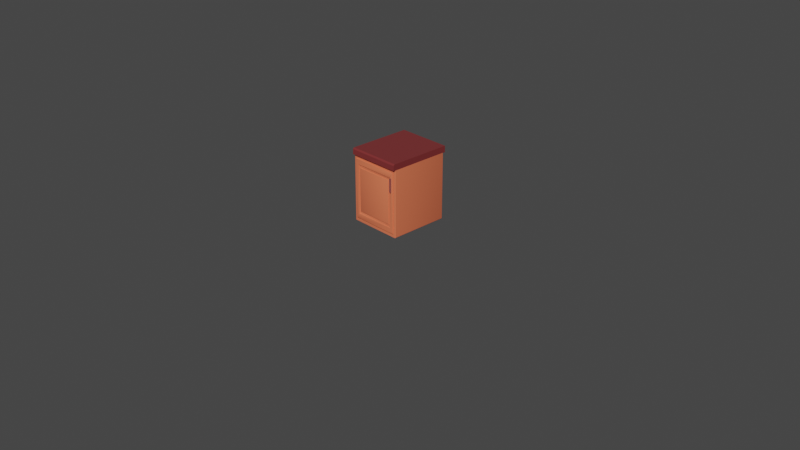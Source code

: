 # Source: Table_2.blend  (saved by Blender 3.5.10; exported with 4.5.12 LTS)
import bpy
from mathutils import Matrix  # noqa: F401  (used for matrix-valued properties, if any)

bpy.ops.wm.read_factory_settings(use_empty=True)
scene = bpy.context.scene
scene.name = 'Scene'

# ---- collections
col_collection = bpy.data.collections.new('Collection'); scene.collection.children.link(col_collection)

# ---- materials (node trees are filled in below, after node groups)
mat_m_marble_001 = bpy.data.materials.new('M_marble.001')
mat_m_marble_001.use_transparent_shadow = False
mat_m_marble_001.roughness = 0.2227
mat_m_light_wood_001 = bpy.data.materials.new('M_light_wood.001')
mat_m_light_wood_001.use_transparent_shadow = False
mat_m_light_wood_001.diffuse_color = (0.02144, 0.007224, 0.0, 1.0)
mat_m_light_wood_001.roughness = 0.5
mat_m_metal_001 = bpy.data.materials.new('M_metal.001')
mat_m_metal_001.use_transparent_shadow = False
mat_m_metal_001.diffuse_color = (1.0, 1.0, 1.0, 1.0)
mat_m_metal_001.roughness = 0.1409
mat_m_metal_001.metallic = 0.9682

# ---- material node trees
mat_m_marble_001.use_nodes = True; mat_m_marble_001.node_tree.nodes.clear()
_N = mat_m_marble_001.node_tree.nodes; _L = mat_m_marble_001.node_tree.links
n0 = _N.new('ShaderNodeBsdfPrincipled'); n0.name = 'Principled BSDF'; n0.location = (10, 300)
n0.distribution = 'GGX'
n0.subsurface_method = 'RANDOM_WALK_SKIN'
n0.inputs[0].default_value = (0.2039, 0.03101, 0.03163, 1.0)
n0.inputs[2].default_value = 0.2227
n0.inputs[3].default_value = 1.45
n0.inputs[27].default_value = (0.0, 0.0, 0.0, 1.0)
n0.inputs[28].default_value = 1.0
n1 = _N.new('ShaderNodeOutputMaterial'); n1.name = 'Material Output'; n1.location = (300, 300)
n2 = _N.new('ShaderNodeNormalMap'); n2.name = 'Normal Map'; n2.location = (-300, -300)
n2.label = 'Normal/Map'
n2.inputs[0].default_value = 0.0
_L.new(n0.outputs[0], n1.inputs[0])
_L.new(n2.outputs[0], n0.inputs[5])
n1.is_active_output = True
mat_m_light_wood_001.use_nodes = True; mat_m_light_wood_001.node_tree.nodes.clear()
_N = mat_m_light_wood_001.node_tree.nodes; _L = mat_m_light_wood_001.node_tree.links
n0 = _N.new('ShaderNodeOutputMaterial'); n0.name = 'Material Output'; n0.location = (300, 300)
n1 = _N.new('ShaderNodeNormalMap'); n1.name = 'Normal Map'; n1.location = (-300, -300)
n1.label = 'Normal/Map'
n1.inputs[0].default_value = 0.0
n2 = _N.new('ShaderNodeBsdfPrincipled'); n2.name = 'Principled BSDF'; n2.location = (10, 300)
n2.distribution = 'GGX'
n2.subsurface_method = 'RANDOM_WALK_SKIN'
n2.inputs[0].default_value = (0.8382, 0.1796, 0.08382, 1.0)
n2.inputs[3].default_value = 1.45
n2.inputs[27].default_value = (0.0, 0.0, 0.0, 1.0)
n2.inputs[28].default_value = 1.0
_L.new(n2.outputs[0], n0.inputs[0])
_L.new(n1.outputs[0], n2.inputs[5])
n0.is_active_output = True
mat_m_metal_001.use_nodes = True; mat_m_metal_001.node_tree.nodes.clear()
_N = mat_m_metal_001.node_tree.nodes; _L = mat_m_metal_001.node_tree.links
n0 = _N.new('ShaderNodeBsdfPrincipled'); n0.name = 'Principled BSDF'; n0.location = (10, 300)
n0.distribution = 'GGX'
n0.subsurface_method = 'RANDOM_WALK_SKIN'
n0.inputs[0].default_value = (0.4579, 0.4631, 0.6552, 1.0)
n0.inputs[1].default_value = 1.0
n0.inputs[2].default_value = 0.2
n0.inputs[3].default_value = 1.45
n0.inputs[27].default_value = (0.0, 0.0, 0.0, 1.0)
n0.inputs[28].default_value = 1.0
n1 = _N.new('ShaderNodeOutputMaterial'); n1.name = 'Material Output'; n1.location = (300, 300)
n2 = _N.new('ShaderNodeNormalMap'); n2.name = 'Normal Map'; n2.location = (-300, -300)
n2.label = 'Normal/Map'
n2.inputs[0].default_value = 0.0
_L.new(n0.outputs[0], n1.inputs[0])
_L.new(n2.outputs[0], n0.inputs[5])
n1.is_active_output = True

# ---- world
world_world = bpy.data.worlds.new('World'); scene.world = world_world
world_world.use_nodes = True; world_world.node_tree.nodes.clear()
_N = world_world.node_tree.nodes; _L = world_world.node_tree.links
n0 = _N.new('ShaderNodeOutputWorld'); n0.name = 'World Output'; n0.location = (300, 300)
n1 = _N.new('ShaderNodeBackground'); n1.name = 'Background'; n1.location = (10, 300)
n1.inputs[0].default_value = (0.05088, 0.05088, 0.05088, 1.0)
_L.new(n1.outputs[0], n0.inputs[0])
n0.is_active_output = True
world_world.color = (0.05088, 0.05088, 0.05088)
world_world.use_sun_shadow = False
world_world.sun_shadow_jitter_overblur = 0.0

# ---- cameras
cam_camera = bpy.data.cameras.new('Camera')
cam_camera.clip_end = 100.0
cam_camera.ortho_scale = 7.314

# ---- meshes
me_cube_054 = bpy.data.meshes.new('Cube.054')
me_cube_054.from_pydata([(0.4343, 0.3543, 0.4606), (0.4343, 0.3543, 0.5474), (-0.4425, 0.3543, 0.4606), (-0.4425, 0.3543, 0.5283), (-0.4234, 0.3543, 0.5474), (-0.4394, 0.3543, 0.5343), (-0.4349, 0.3543, 0.5398), (-0.4295, 0.3543, 0.5442), (0.4343, -0.3602, 0.5474), (0.4343, -0.3602, 0.4606), (-0.4425, -0.3602, 0.4606), (-0.4425, -0.3602, 0.5283), (-0.4234, -0.3602, 0.5474), (-0.4401, -0.3602, 0.5348), (-0.4358, -0.3602, 0.5406), (-0.43, -0.3602, 0.5449), (0.3961, 0.3544, -0.4422), (0.3961, 0.3451, -0.4541), (0.4049, 0.3451, -0.4422), (0.3961, 0.3531, -0.4482), (0.4005, 0.3531, -0.4422), (0.4003, 0.3519, -0.4479), (0.4005, 0.3451, -0.4525), (0.3961, 0.3497, -0.4525), (0.4003, 0.3496, -0.451), (0.4037, 0.3497, -0.4422), (0.4037, 0.3451, -0.4482), (0.4026, 0.3496, -0.4479), (-0.407, 0.3544, -0.4422), (-0.4157, 0.3451, -0.4541), (-0.4113, 0.3531, -0.4482), (-0.4145, 0.3498, -0.4525), (0.3961, -0.3511, -0.4541), (0.3961, -0.3603, -0.4422), (0.4049, -0.3511, -0.4422), (0.3961, -0.3557, -0.4525), (0.4005, -0.3511, -0.4525), (0.4003, -0.3555, -0.451), (0.4005, -0.3591, -0.4422), (0.3961, -0.3591, -0.4482), (0.4003, -0.3579, -0.4479), (0.4037, -0.3511, -0.4482), (0.4037, -0.3557, -0.4422), (0.4026, -0.3555, -0.4479), (-0.407, -0.3603, -0.4422), (-0.4157, -0.3511, -0.4541), (-0.4113, -0.3591, -0.4482), (-0.4145, -0.3557, -0.4525), (0.3961, 0.3544, 0.4626), (0.4049, 0.3451, 0.4626), (0.4005, 0.3531, 0.4626), (0.4037, 0.3498, 0.4626), (-0.4157, 0.3451, 0.4626), (-0.407, 0.3544, 0.4626), (-0.4145, 0.3498, 0.4626), (-0.4113, 0.3531, 0.4626), (-0.407, -0.3603, 0.4626), (-0.4157, -0.3511, 0.4626), (-0.4113, -0.3591, 0.4626), (-0.4145, -0.3557, 0.4626), (0.4049, -0.3511, 0.4626), (0.3961, -0.3603, 0.4626), (0.4037, -0.3557, 0.4626), (0.4005, -0.3591, 0.4626), (-0.4157, 0.3161, -0.4072), (-0.4157, -0.322, -0.4072), (-0.4157, -0.322, 0.4156), (-0.4157, 0.3161, 0.4156), (-0.4251, 0.247, 0.3041), (-0.4289, 0.2445, 0.3), (-0.4278, 0.2463, 0.3029), (-0.4289, -0.2504, 0.3), (-0.4251, -0.253, 0.3041), (-0.4278, -0.2523, 0.3029), (-0.4289, 0.2445, -0.2915), (-0.4251, 0.247, -0.2957), (-0.4278, 0.2463, -0.2945), (-0.4251, -0.253, -0.2957), (-0.4289, -0.2504, -0.2915), (-0.4278, -0.2523, -0.2945), (-0.4289, 0.2728, 0.3457), (-0.4251, 0.2702, 0.3416), (-0.4278, 0.271, 0.3428), (-0.4251, -0.2762, 0.3416), (-0.4289, -0.2788, 0.3457), (-0.4278, -0.2769, 0.3428), (-0.4251, 0.2702, -0.3331), (-0.4289, 0.2728, -0.3373), (-0.4278, 0.271, -0.3343), (-0.4289, -0.2788, -0.3373), (-0.4251, -0.2762, -0.3331), (-0.4278, -0.2769, -0.3343), (-0.4231, 0.2702, 0.3416), (-0.4193, 0.2676, 0.3374), (-0.4204, 0.2695, 0.3404), (-0.4193, -0.2736, 0.3374), (-0.4231, -0.2762, 0.3416), (-0.4204, -0.2754, 0.3404), (-0.4193, 0.2676, -0.329), (-0.4231, 0.2702, -0.3331), (-0.4204, 0.2695, -0.3319), (-0.4231, -0.2762, -0.3331), (-0.4193, -0.2736, -0.329), (-0.4204, -0.2754, -0.3319), (-0.4193, 0.2496, 0.3083), (-0.4231, 0.247, 0.3041), (-0.4204, 0.2478, 0.3054), (-0.4231, -0.253, 0.3041), (-0.4193, -0.2556, 0.3083), (-0.4204, -0.2538, 0.3054), (-0.4231, 0.247, -0.2957), (-0.4193, 0.2496, -0.2999), (-0.4204, 0.2478, -0.2969), (-0.4193, -0.2556, -0.2999), (-0.4231, -0.253, -0.2957), (-0.4204, -0.2538, -0.2969), (-0.4219, 0.3161, 0.4156), (-0.4289, 0.3114, 0.408), (-0.4269, 0.3147, 0.4134), (-0.4289, -0.3173, 0.408), (-0.4219, -0.322, 0.4156), (-0.4269, -0.3207, 0.4134), (-0.4289, 0.3114, -0.3996), (-0.4219, 0.3161, -0.4072), (-0.4269, 0.3147, -0.4049), (-0.4219, -0.322, -0.4072), (-0.4289, -0.3173, -0.3996), (-0.4269, -0.3207, -0.4049), (-0.4308, -0.3069, 0.343), (-0.4308, -0.2905, 0.3431), (-0.4478, -0.3069, 0.343), (-0.4478, -0.2905, 0.3431), (-0.4308, -0.3056, 0.1577), (-0.4308, -0.2892, 0.1577), (-0.4478, -0.3056, 0.1577), (-0.4478, -0.2892, 0.1577), (-0.4478, -0.2894, 0.1846), (-0.4478, -0.2903, 0.3162), (-0.4308, -0.2903, 0.3162), (-0.4308, -0.2894, 0.1846), (-0.4478, -0.3067, 0.3161), (-0.4478, -0.3058, 0.1845), (-0.4308, -0.3058, 0.1845), (-0.4308, -0.3067, 0.3161), (-0.4478, -0.2904, 0.3297), (-0.4308, -0.2904, 0.3297), (-0.4478, -0.3068, 0.3296), (-0.4308, -0.3068, 0.3296), (-0.4478, -0.2893, 0.1712), (-0.4308, -0.2893, 0.1712), (-0.4478, -0.3057, 0.1711), (-0.4308, -0.3057, 0.1711), (-0.4308, -0.303, 0.1735), (-0.4308, -0.2921, 0.1735), (-0.4308, -0.2921, 0.1822), (-0.4308, -0.303, 0.1822), (-0.4308, -0.304, 0.3185), (-0.4308, -0.2931, 0.3186), (-0.4308, -0.2931, 0.3273), (-0.4308, -0.304, 0.3272), (-0.3958, -0.2921, 0.1735), (-0.3958, -0.303, 0.1735), (-0.3958, -0.303, 0.1822), (-0.3958, -0.2921, 0.1822), (-0.3958, -0.304, 0.3185), (-0.3958, -0.2931, 0.3186), (-0.3958, -0.304, 0.3272), (-0.3958, -0.2931, 0.3273)], [], [(7, 15, 12, 4), (6, 14, 15, 7), (5, 13, 14, 6), (3, 11, 13, 5), (2, 0, 9, 10), (1, 4, 12, 8), (3, 2, 10, 11), (0, 1, 8, 9), (15, 14, 13, 11, 10, 9, 8, 12), (4, 1, 0, 2, 3, 5, 6, 7), (36, 32, 17, 22), (44, 33, 61, 56), (16, 20, 21, 19), (19, 21, 24, 23), (17, 23, 24, 22), (22, 24, 27, 26), (18, 26, 27, 25), (25, 27, 21, 20), (21, 27, 24), (32, 36, 37, 35), (35, 37, 40, 39), (33, 39, 40, 38), (38, 40, 43, 42), (34, 42, 43, 41), (41, 43, 37, 36), (37, 43, 40), (29, 31, 23, 17), (31, 30, 19, 23), (30, 28, 16, 19), (32, 35, 47, 45), (35, 39, 46, 47), (39, 33, 44, 46), (89, 87, 122, 126), (41, 36, 22, 26), (34, 41, 26, 18), (52, 54, 31, 29), (54, 55, 30, 31), (55, 53, 28, 30), (56, 58, 46, 44), (58, 59, 47, 46), (59, 57, 45, 47), (16, 48, 50, 20), (61, 33, 38, 63), (20, 50, 51, 25), (16, 28, 53, 48), (63, 38, 42, 62), (62, 42, 34, 60), (25, 51, 49, 18), (17, 32, 45, 29), (34, 18, 49, 60), (29, 45, 65, 64), (45, 57, 66, 65), (57, 52, 67, 66), (52, 29, 64, 67), (75, 68, 105, 110), (87, 80, 117, 122), (84, 89, 126, 119), (81, 86, 99, 92), (104, 108, 95, 93), (90, 83, 96, 101), (86, 90, 101, 99), (74, 78, 71, 69), (72, 77, 114, 107), (64, 65, 125, 123), (65, 66, 120, 125), (111, 104, 93, 98), (108, 113, 102, 95), (113, 111, 98, 102), (67, 64, 123, 116), (77, 75, 110, 114), (66, 67, 116, 120), (83, 81, 92, 96), (81, 83, 85, 82), (82, 85, 84, 80), (87, 89, 91, 88), (88, 91, 90, 86), (80, 87, 88, 82), (82, 88, 86, 81), (89, 84, 85, 91), (91, 85, 83, 90), (69, 71, 73, 70), (70, 73, 72, 68), (75, 77, 79, 76), (76, 79, 78, 74), (68, 75, 76, 70), (70, 76, 74, 69), (77, 72, 73, 79), (79, 73, 71, 78), (93, 95, 97, 94), (94, 97, 96, 92), (99, 101, 103, 100), (100, 103, 102, 98), (92, 99, 100, 94), (94, 100, 98, 93), (101, 96, 97, 103), (103, 97, 95, 102), (105, 107, 109, 106), (106, 109, 108, 104), (111, 113, 115, 112), (112, 115, 114, 110), (104, 111, 112, 106), (106, 112, 110, 105), (113, 108, 109, 115), (115, 109, 107, 114), (68, 72, 107, 105), (117, 119, 121, 118), (118, 121, 120, 116), (123, 125, 127, 124), (124, 127, 126, 122), (116, 123, 124, 118), (118, 124, 122, 117), (125, 120, 121, 127), (127, 121, 119, 126), (80, 84, 119, 117), (128, 129, 131, 130), (134, 135, 133, 132), (140, 137, 136, 141), (142, 139, 138, 143), (140, 141, 142, 143), (150, 148, 135, 134), (144, 131, 129, 145), (147, 145, 129, 128), (148, 136, 139, 149), (146, 144, 137, 140), (150, 134, 132, 151), (155, 152, 161, 162), (146, 140, 143, 147), (130, 146, 147, 128), (130, 131, 144, 146), (154, 155, 162, 163), (137, 144, 145, 138), (132, 133, 149, 151), (141, 150, 151, 142), (135, 148, 149, 133), (141, 136, 148, 150), (136, 137, 138, 139), (151, 149, 153, 152), (149, 139, 154, 153), (139, 142, 155, 154), (142, 151, 152, 155), (143, 138, 157, 156), (138, 145, 158, 157), (145, 147, 159, 158), (147, 143, 156, 159), (161, 160, 163, 162), (164, 165, 167, 166), (157, 158, 167, 165), (156, 157, 165, 164), (153, 154, 163, 160), (158, 159, 166, 167), (152, 153, 160, 161), (159, 156, 164, 166)])
me_cube_054.polygons.foreach_set('use_smooth', [True] * 152)
me_cube_054.polygons.foreach_set('material_index', [0, 0, 0, 0, 0, 0, 0, 0, 0, 0, 1, 1, 1, 1, 1, 1, 1, 1, 1, 1, 1, 1, 1, 1, 1, 1, 1, 1, 1, 1, 1, 1, 1, 1, 1, 1, 1, 1, 1, 1, 1, 1, 1, 1, 1, 1, 1, 1, 1, 1, 1, 1, 1, 1, 1, 1, 1, 1, 1, 1, 1, 1, 1, 1, 1, 1, 1, 1, 1, 1, 1, 1, 1, 1, 1, 1, 1, 1, 1, 1, 1, 1, 1, 1, 1, 1, 1, 1, 1, 1, 1, 1, 1, 1, 1, 1, 1, 1, 1, 1, 1, 1, 1, 1, 1, 1, 1, 1, 1, 1, 1, 1, 1, 1, 2, 2, 2, 2, 2, 2, 2, 2, 2, 2, 2, 2, 2, 2, 2, 2, 2, 2, 2, 2, 2, 2, 2, 2, 2, 2, 2, 2, 2, 2, 2, 2, 2, 2, 2, 2, 2, 2])
_k = set([(0, 1), (0, 2), (0, 9), (1, 4), (1, 8), (2, 3), (2, 10), (3, 5), (3, 11), (4, 7), (4, 12), (5, 6), (5, 13), (6, 7), (6, 14), (7, 15), (8, 9), (8, 12), (9, 10), (10, 11), (11, 13), (12, 15), (13, 14), (14, 15), (19, 21), (19, 30), (20, 21), (20, 50), (22, 24), (22, 36), (29, 31), (29, 45), (30, 31), (30, 55), (36, 37), (38, 40), (38, 63), (39, 40), (39, 46), (45, 47), (46, 47), (46, 58), (64, 65), (64, 67), (64, 123), (65, 66), (65, 125), (66, 67), (66, 120), (67, 116), (68, 70), (68, 105), (69, 70), (70, 73), (70, 76), (71, 73), (72, 73), (72, 107), (73, 79), (74, 76), (75, 76), (75, 110), (76, 79), (77, 79), (77, 114), (78, 79), (80, 82), (81, 82), (81, 92), (82, 85), (82, 88), (83, 85), (83, 96), (84, 85), (85, 91), (86, 88), (86, 99), (87, 88), (88, 91), (89, 91), (90, 91), (90, 101), (92, 94), (93, 94), (94, 97), (94, 100), (95, 97), (96, 97), (97, 103), (98, 100), (99, 100), (100, 103), (101, 103), (102, 103), (104, 106), (105, 106), (106, 109), (106, 112), (107, 109), (108, 109), (109, 115), (110, 112), (111, 112), (112, 115), (113, 115), (114, 115), (116, 118), (117, 118), (118, 121), (118, 124), (119, 121), (120, 121), (121, 127), (122, 124), (123, 124), (124, 127), (125, 127), (126, 127), (128, 129), (128, 130), (128, 147), (129, 131), (129, 145), (130, 131), (130, 146), (131, 144), (132, 133), (132, 134), (132, 151), (133, 135), (133, 149), (134, 135), (134, 150), (135, 148), (136, 137), (136, 148), (137, 144), (138, 139), (138, 145), (139, 149), (140, 141), (140, 146), (141, 150), (142, 143), (142, 151), (143, 147), (152, 153), (152, 155), (152, 161), (153, 154), (153, 160), (154, 155), (154, 163), (155, 162), (156, 157), (156, 159), (156, 164), (157, 158), (157, 165), (158, 159), (158, 167), (159, 166), (160, 161), (160, 163), (161, 162), (162, 163), (164, 165), (164, 166), (165, 167), (166, 167)])
me_cube_054.attributes.new('sharp_edge', 'BOOLEAN', 'EDGE').data.foreach_set('value', [ (min(e.vertices), max(e.vertices)) in _k for e in me_cube_054.edges])
_uv = me_cube_054.uv_layers.new(name='UVMap')
_uv.uv.foreach_set('vector', [0.6278, 0.7066, 0.7627, 0.7065, 0.7627, 0.7078, 0.6278, 0.7078, 0.6278, 0.7055, 0.7627, 0.7053, 0.7627, 0.7065, 0.6278, 0.7066, 0.9519, 0.728, 0.9518, 0.8412, 0.9507, 0.8408, 0.9508, 0.7275, 0.953, 0.7283, 0.953, 0.8415, 0.9518, 0.8412, 0.9519, 0.728, 0.3226, 0.7058, 0.3226, 0.8739, 0.1877, 0.8739, 0.1877, 0.7058, 0.6278, 0.872, 0.6278, 0.7078, 0.7627, 0.7078, 0.7627, 0.872, 0.953, 0.7283, 0.9659, 0.7283, 0.9659, 0.8415, 0.953, 0.8415, 0.967, 0.6758, 0.9835, 0.6758, 0.9835, 0.7511, 0.967, 0.7511, 0.7627, 0.7065, 0.7627, 0.7053, 0.9518, 0.8412, 0.953, 0.8415, 0.9659, 0.8415, 0.1877, 0.8739, 0.9835, 0.7511, 0.7627, 0.7078, 0.6278, 0.7078, 0.9835, 0.6758, 0.3226, 0.8739, 0.9659, 0.7283, 0.953, 0.7283, 0.9519, 0.728, 0.6278, 0.7055, 0.6278, 0.7066, 0.3687, 0.7485, 0.3687, 0.747, 0.127, 0.747, 0.127, 0.7485, 0.378, 0.503, 0.3786, 0.747, 0.6042, 0.747, 0.6042, 0.503, 0.3786, 0.002985, 0.3787, 0.001494, 0.3769, 0.001557, 0.3768, 0.002985, 0.3768, 0.002985, 0.3769, 0.001557, 0.375, 0.001557, 0.375, 0.002985, 0.127, 0.747, 0.126, 0.747, 0.126, 0.7484, 0.127, 0.7485, 0.127, 0.7485, 0.126, 0.7484, 0.126, 0.75, 0.127, 0.75, 0.3789, 0.998, 0.377, 0.998, 0.377, 0.999, 0.3789, 0.999, 0.3789, 0.999, 0.377, 0.999, 0.377, 1.0, 0.3789, 1.0, 0.3769, 0.001557, 0.377, 0.0, 0.375, 0.001557, 0.3687, 0.747, 0.3687, 0.7485, 0.3717, 0.7484, 0.3718, 0.747, 0.3718, 0.747, 0.3717, 0.7484, 0.3769, 0.7484, 0.3768, 0.747, 0.3786, 0.747, 0.3768, 0.747, 0.3769, 0.7484, 0.3787, 0.7485, 0.3787, 0.7485, 0.3769, 0.7484, 0.377, 0.7533, 0.3789, 0.7532, 0.3789, 0.7563, 0.3789, 0.7532, 0.377, 0.7533, 0.377, 0.7563, 0.377, 0.7563, 0.377, 0.7533, 0.375, 0.7533, 0.375, 0.7563, 0.3717, 0.7484, 0.3717, 0.75, 0.375, 0.7484, 0.127, 0.5, 0.126, 0.5004, 0.126, 0.747, 0.127, 0.747, 0.126, 0.5004, 0.125, 0.5015, 0.125, 0.747, 0.126, 0.747, 0.3765, 0.2485, 0.378, 0.247, 0.3786, 0.002985, 0.3768, 0.002985, 0.3687, 0.747, 0.3718, 0.747, 0.3718, 0.5004, 0.3687, 0.5, 0.3718, 0.747, 0.3768, 0.747, 0.3765, 0.5015, 0.3718, 0.5004, 0.3768, 0.747, 0.3786, 0.747, 0.378, 0.503, 0.3765, 0.5015, 0.4042, 0.4685, 0.4042, 0.2771, 0.3886, 0.2637, 0.3886, 0.4819, 0.3687, 0.75, 0.3687, 0.7485, 0.127, 0.7485, 0.127, 0.75, 0.3789, 0.7563, 0.377, 0.7563, 0.377, 0.998, 0.3789, 0.998, 0.6042, 0.252, 0.6042, 0.251, 0.3754, 0.251, 0.375, 0.252, 0.6042, 0.251, 0.6042, 0.2485, 0.3765, 0.2485, 0.3754, 0.251, 0.6042, 0.2485, 0.6042, 0.247, 0.378, 0.247, 0.3765, 0.2485, 0.6042, 0.503, 0.6042, 0.5015, 0.3765, 0.5015, 0.378, 0.503, 0.6042, 0.5015, 0.6042, 0.4968, 0.3754, 0.4968, 0.3765, 0.5015, 0.6042, 0.4968, 0.6042, 0.4937, 0.375, 0.4937, 0.3754, 0.4968, 0.3786, 0.002985, 0.6042, 0.002985, 0.6042, 0.001492, 0.3787, 0.001494, 0.6042, 0.747, 0.3786, 0.747, 0.3787, 0.7485, 0.6042, 0.7485, 0.3789, 1.0, 0.6042, 1.0, 0.6042, 0.999, 0.3789, 0.999, 0.3786, 0.002985, 0.378, 0.247, 0.6042, 0.247, 0.6042, 0.002985, 0.6042, 0.7485, 0.3787, 0.7485, 0.3789, 0.7532, 0.6042, 0.7532, 0.6042, 0.7532, 0.3789, 0.7532, 0.3789, 0.7563, 0.6042, 0.7563, 0.3789, 0.999, 0.6042, 0.999, 0.6042, 0.998, 0.3789, 0.998, 0.127, 0.747, 0.3687, 0.747, 0.3687, 0.5, 0.127, 0.5, 0.3789, 0.7563, 0.3789, 0.998, 0.6042, 0.998, 0.6042, 0.7563, 0.375, 0.252, 0.375, 0.4937, 0.3867, 0.4836, 0.3867, 0.262, 0.375, 0.4937, 0.6042, 0.4937, 0.5924, 0.4836, 0.3867, 0.4836, 0.6042, 0.4937, 0.6042, 0.252, 0.5924, 0.262, 0.5924, 0.4836, 0.6042, 0.252, 0.375, 0.252, 0.3867, 0.262, 0.5924, 0.262, 0.4146, 0.286, 0.5646, 0.286, 0.5646, 0.286, 0.4146, 0.286, 0.4042, 0.2771, 0.575, 0.2771, 0.5905, 0.2637, 0.3886, 0.2637, 0.575, 0.4685, 0.4042, 0.4685, 0.3886, 0.4819, 0.5905, 0.4819, 0.5739, 0.278, 0.4053, 0.278, 0.4053, 0.278, 0.5739, 0.278, 0.5656, 0.2851, 0.5656, 0.4605, 0.5729, 0.4668, 0.5729, 0.2789, 0.4053, 0.4676, 0.5739, 0.4676, 0.5739, 0.4676, 0.4053, 0.4676, 0.4053, 0.278, 0.4053, 0.4676, 0.4053, 0.4676, 0.4053, 0.278, 0.4157, 0.2869, 0.4157, 0.4587, 0.5635, 0.4587, 0.5635, 0.2869, 0.5646, 0.4596, 0.4146, 0.4596, 0.4146, 0.4596, 0.5646, 0.4596, 0.3867, 0.262, 0.3867, 0.4836, 0.3867, 0.4836, 0.3867, 0.262, 0.3867, 0.4836, 0.5924, 0.4836, 0.5924, 0.4836, 0.3867, 0.4836, 0.4136, 0.2851, 0.5656, 0.2851, 0.5729, 0.2789, 0.4063, 0.2789, 0.5656, 0.4605, 0.4136, 0.4605, 0.4063, 0.4668, 0.5729, 0.4668, 0.4136, 0.4605, 0.4136, 0.2851, 0.4063, 0.2789, 0.4063, 0.4668, 0.5924, 0.262, 0.3867, 0.262, 0.3867, 0.262, 0.5924, 0.262, 0.4146, 0.4596, 0.4146, 0.286, 0.4146, 0.286, 0.4146, 0.4596, 0.5924, 0.4836, 0.5924, 0.262, 0.5924, 0.262, 0.5924, 0.4836, 0.5739, 0.4676, 0.5739, 0.278, 0.5739, 0.278, 0.5739, 0.4676, 0.5739, 0.278, 0.5739, 0.4676, 0.5739, 0.4676, 0.5739, 0.278, 0.5739, 0.278, 0.5739, 0.4676, 0.575, 0.4685, 0.575, 0.2771, 0.4042, 0.2771, 0.4042, 0.4685, 0.4053, 0.4676, 0.4053, 0.278, 0.4053, 0.278, 0.4053, 0.4676, 0.4053, 0.4676, 0.4053, 0.278, 0.575, 0.2771, 0.4042, 0.2771, 0.4053, 0.278, 0.5739, 0.278, 0.5739, 0.278, 0.4053, 0.278, 0.4053, 0.278, 0.5739, 0.278, 0.4042, 0.4685, 0.575, 0.4685, 0.5739, 0.4676, 0.4053, 0.4676, 0.4053, 0.4676, 0.5739, 0.4676, 0.5739, 0.4676, 0.4053, 0.4676, 0.5635, 0.2869, 0.5635, 0.4587, 0.5644, 0.4595, 0.5644, 0.2861, 0.5644, 0.2861, 0.5644, 0.4595, 0.5646, 0.4596, 0.5646, 0.286, 0.4146, 0.286, 0.4146, 0.4596, 0.4148, 0.4595, 0.4148, 0.2861, 0.4148, 0.2861, 0.4148, 0.4595, 0.4157, 0.4587, 0.4157, 0.2869, 0.5646, 0.286, 0.4146, 0.286, 0.4148, 0.2861, 0.5644, 0.2861, 0.5644, 0.2861, 0.4148, 0.2861, 0.4157, 0.2869, 0.5635, 0.2869, 0.4146, 0.4596, 0.5646, 0.4596, 0.5644, 0.4595, 0.4148, 0.4595, 0.4148, 0.4595, 0.5644, 0.4595, 0.5635, 0.4587, 0.4157, 0.4587, 0.5729, 0.2789, 0.5729, 0.4668, 0.5738, 0.4675, 0.5738, 0.2781, 0.5738, 0.2781, 0.5738, 0.4675, 0.5739, 0.4676, 0.5739, 0.278, 0.4053, 0.278, 0.4053, 0.4676, 0.4054, 0.4675, 0.4054, 0.2781, 0.4054, 0.2781, 0.4054, 0.4675, 0.4063, 0.4668, 0.4063, 0.2789, 0.5739, 0.278, 0.4053, 0.278, 0.4054, 0.2781, 0.5738, 0.2781, 0.5738, 0.2781, 0.4054, 0.2781, 0.4063, 0.2789, 0.5729, 0.2789, 0.4053, 0.4676, 0.5739, 0.4676, 0.5738, 0.4675, 0.4054, 0.4675, 0.4054, 0.4675, 0.5738, 0.4675, 0.5729, 0.4668, 0.4063, 0.4668, 0.5646, 0.286, 0.5646, 0.4596, 0.5646, 0.4596, 0.5646, 0.286, 0.5646, 0.286, 0.5646, 0.4596, 0.5656, 0.4605, 0.5656, 0.2851, 0.4136, 0.2851, 0.4136, 0.4605, 0.4146, 0.4596, 0.4146, 0.286, 0.4146, 0.286, 0.4146, 0.4596, 0.4146, 0.4596, 0.4146, 0.286, 0.5656, 0.2851, 0.4136, 0.2851, 0.4146, 0.286, 0.5646, 0.286, 0.5646, 0.286, 0.4146, 0.286, 0.4146, 0.286, 0.5646, 0.286, 0.4136, 0.4605, 0.5656, 0.4605, 0.5646, 0.4596, 0.4146, 0.4596, 0.4146, 0.4596, 0.5646, 0.4596, 0.5646, 0.4596, 0.4146, 0.4596, 0.5646, 0.286, 0.5646, 0.4596, 0.5646, 0.4596, 0.5646, 0.286, 0.5905, 0.2637, 0.5905, 0.4819, 0.5922, 0.4833, 0.5922, 0.2623, 0.5922, 0.2623, 0.5922, 0.4833, 0.5924, 0.4836, 0.5924, 0.262, 0.3867, 0.262, 0.3867, 0.4836, 0.387, 0.4833, 0.387, 0.2623, 0.387, 0.2623, 0.387, 0.4833, 0.3886, 0.4819, 0.3886, 0.2637, 0.5924, 0.262, 0.3867, 0.262, 0.387, 0.2623, 0.5922, 0.2623, 0.5922, 0.2623, 0.387, 0.2623, 0.3886, 0.2637, 0.5905, 0.2637, 0.3867, 0.4836, 0.5924, 0.4836, 0.5922, 0.4833, 0.387, 0.4833, 0.387, 0.4833, 0.5922, 0.4833, 0.5905, 0.4819, 0.3886, 0.4819, 0.575, 0.2771, 0.575, 0.4685, 0.5905, 0.4819, 0.5905, 0.2637, 0.375, 0.0, 0.625, 0.0, 0.625, 0.25, 0.375, 0.25, 0.375, 0.5, 0.625, 0.5, 0.625, 0.75, 0.375, 0.75, 0.375, 0.2862, 0.625, 0.2862, 0.625, 0.4638, 0.375, 0.4638, 0.375, 0.7862, 0.625, 0.7862, 0.625, 0.9638, 0.375, 0.9638, 0.1612, 0.5, 0.3388, 0.5, 0.3388, 0.75, 0.1612, 0.75, 0.375, 0.4819, 0.625, 0.4819, 0.625, 0.5, 0.375, 0.5, 0.8569, 0.5, 0.875, 0.5, 0.875, 0.75, 0.8569, 0.75, 0.375, 0.9819, 0.625, 0.9819, 0.625, 1.0, 0.375, 1.0, 0.6431, 0.5, 0.6612, 0.5, 0.6612, 0.75, 0.6431, 0.75, 0.375, 0.2681, 0.625, 0.2681, 0.625, 0.2862, 0.375, 0.2862, 0.3569, 0.5, 0.375, 0.5, 0.375, 0.75, 0.3569, 0.75, 0.4168, 0.7831, 0.4168, 0.7713, 0.4168, 0.7713, 0.4168, 0.7831, 0.1431, 0.5, 0.1612, 0.5, 0.1612, 0.75, 0.1431, 0.75, 0.125, 0.5, 0.1431, 0.5, 0.1431, 0.75, 0.125, 0.75, 0.375, 0.25, 0.625, 0.25, 0.625, 0.2681, 0.375, 0.2681, 0.5832, 0.7831, 0.4168, 0.7831, 0.4168, 0.7831, 0.5832, 0.7831, 0.8388, 0.5, 0.8569, 0.5, 0.8569, 0.75, 0.8388, 0.75, 0.375, 0.75, 0.625, 0.75, 0.625, 0.7681, 0.375, 0.7681, 0.3388, 0.5, 0.3569, 0.5, 0.3569, 0.75, 0.3388, 0.75, 0.625, 0.5, 0.6431, 0.5, 0.6431, 0.75, 0.625, 0.75, 0.375, 0.4638, 0.625, 0.4638, 0.625, 0.4819, 0.375, 0.4819, 0.6612, 0.5, 0.8388, 0.5, 0.8388, 0.75, 0.6612, 0.75, 0.375, 0.7681, 0.625, 0.7681, 0.5832, 0.7713, 0.4168, 0.7713, 0.625, 0.7681, 0.625, 0.7862, 0.5832, 0.7831, 0.5832, 0.7713, 0.625, 0.7862, 0.375, 0.7862, 0.4168, 0.7831, 0.5832, 0.7831, 0.375, 0.7862, 0.375, 0.7681, 0.4168, 0.7713, 0.4168, 0.7831, 0.375, 0.9638, 0.625, 0.9638, 0.5832, 0.9669, 0.4168, 0.9669, 0.625, 0.9638, 0.625, 0.9819, 0.5832, 0.9787, 0.5832, 0.9669, 0.625, 0.9819, 0.375, 0.9819, 0.4168, 0.9787, 0.5832, 0.9787, 0.375, 0.9819, 0.375, 0.9638, 0.4168, 0.9669, 0.4168, 0.9787, 0.4168, 0.7713, 0.5832, 0.7713, 0.5832, 0.7831, 0.4168, 0.7831, 0.4168, 0.9669, 0.5832, 0.9669, 0.5832, 0.9787, 0.4168, 0.9787, 0.5832, 0.9669, 0.5832, 0.9787, 0.5832, 0.9787, 0.5832, 0.9669, 0.4168, 0.9669, 0.5832, 0.9669, 0.5832, 0.9669, 0.4168, 0.9669, 0.5832, 0.7713, 0.5832, 0.7831, 0.5832, 0.7831, 0.5832, 0.7713, 0.5832, 0.9787, 0.4168, 0.9787, 0.4168, 0.9787, 0.5832, 0.9787, 0.4168, 0.7713, 0.5832, 0.7713, 0.5832, 0.7713, 0.4168, 0.7713, 0.4168, 0.9787, 0.4168, 0.9669, 0.4168, 0.9669, 0.4168, 0.9787])
me_cube_054.materials.append(mat_m_marble_001)
me_cube_054.materials.append(mat_m_light_wood_001)
me_cube_054.materials.append(mat_m_metal_001)
me_cube_054.update()
me_cube_054.normals_split_custom_set([tuple(v) for v in zip(*[iter([-0.4018, 0.0005938, 0.9157, -0.4018, 0.0005938, 0.9157, -0.4018, 0.0005938, 0.9157, -0.4018, 0.0005938, 0.9157, -0.6147, 0.001423, 0.7887, -0.6147, 0.001423, 0.7887, -0.6147, 0.001423, 0.7887, -0.6147, 0.001423, 0.7887, -0.7887, 0.001423, 0.6147, -0.7887, 0.001423, 0.6147, -0.7887, 0.001423, 0.6147, -0.7887, 0.001423, 0.6147, -0.9157, 0.0005937, 0.4018, -0.9157, 0.0005937, 0.4018, -0.9157, 0.0005937, 0.4018, -0.9157, 0.0005937, 0.4018, 0.0, 0.0, -1.0, 0.0, 0.0, -1.0, 0.0, 0.0, -1.0, 0.0, 0.0, -1.0, 0.0, 0.0, 1.0, 0.0, 0.0, 1.0, 0.0, 0.0, 1.0, 0.0, 0.0, 1.0, -1.0, 0.0, 0.0, -1.0, 0.0, 0.0, -1.0, 0.0, 0.0, -1.0, 0.0, 0.0, 1.0, 0.0, 0.0, 1.0, 0.0, 0.0, 1.0, 0.0, 0.0, 1.0, 0.0, 0.0, 0.0, -1.0, 0.0, 0.0, -1.0, 0.0, 0.0, -1.0, 0.0, 0.0, -1.0, 0.0, 0.0, -1.0, 0.0, 0.0, -1.0, 0.0, 0.0, -1.0, 0.0, 0.0, -1.0, 0.0, 0.0, 1.0, -2.346e-07, 0.0, 1.0, -2.346e-07, 0.0, 1.0, -2.346e-07, 0.0, 1.0, -2.346e-07, 0.0, 1.0, -2.346e-07, 0.0, 1.0, -2.346e-07, 0.0, 1.0, -2.346e-07, 0.0, 1.0, -2.346e-07, 0.3421, -0.1639, -0.9252, 0.1708, -0.1626, -0.9718, 0.1708, 0.1626, -0.9718, 0.3421, 0.1639, -0.9252, -0.1097, -0.9913, -0.07215, 0.137, -0.9854, -0.1014, 0.1371, -0.9906, 5.155e-07, -0.1372, -0.9905, 0.0, 0.137, 0.9854, -0.1014, 0.2738, 0.9564, -0.1015, 0.2731, 0.9409, -0.2005, 0.1378, 0.9693, -0.2036, 0.1231, 0.7849, -0.6073, 0.547, 0.7247, -0.419, 0.5233, 0.5015, -0.6889, 0.1525, 0.5674, -0.8092, 0.1708, 0.1626, -0.9718, 0.1525, 0.5674, -0.8092, 0.5233, 0.5015, -0.6889, 0.3421, 0.1639, -0.9252, 0.8014, 0.1081, -0.5883, 0.5233, 0.5015, -0.6889, 0.8179, 0.4505, -0.3579, 0.9096, 0.1224, -0.3971, 0.9875, 0.1242, -0.09664, 0.9096, 0.1224, -0.3971, 0.8179, 0.4505, -0.3579, 0.8736, 0.478, -0.09157, 0.8736, 0.478, -0.09157, 0.8179, 0.4505, -0.3579, 0.547, 0.7247, -0.419, 0.7231, 0.6861, -0.07963, 0.547, 0.7247, -0.419, 0.8179, 0.4505, -0.3579, 0.5233, 0.5015, -0.6889, 0.1708, -0.1626, -0.9718, 0.3421, -0.1639, -0.9252, 0.5233, -0.5015, -0.6889, 0.1525, -0.5674, -0.8092, 0.1525, -0.5674, -0.8092, 0.5233, -0.5015, -0.6889, 0.547, -0.7247, -0.419, 0.1231, -0.7849, -0.6073, 0.137, -0.9854, -0.1014, 0.1378, -0.9693, -0.2036, 0.2731, -0.9409, -0.2005, 0.2738, -0.9564, -0.1015, 0.7231, -0.6861, -0.07963, 0.547, -0.7247, -0.419, 0.8179, -0.4505, -0.3579, 0.8736, -0.478, -0.09158, 0.9875, -0.1242, -0.09664, 0.8736, -0.478, -0.09158, 0.8179, -0.4505, -0.3579, 0.9096, -0.1224, -0.3971, 0.9096, -0.1224, -0.3971, 0.8179, -0.4505, -0.3579, 0.5233, -0.5015, -0.6889, 0.8014, -0.1081, -0.5883, 0.5233, -0.5015, -0.6889, 0.8179, -0.4505, -0.3579, 0.547, -0.7247, -0.419, -6.57e-07, 0.1523, -0.9883, 3.203e-08, 0.517, -0.856, 0.1525, 0.5674, -0.8092, 0.1708, 0.1626, -0.9718, 3.203e-08, 0.517, -0.856, 2.523e-06, 0.7909, -0.6119, 0.1231, 0.7849, -0.6073, 0.1525, 0.5674, -0.8092, -0.1123, 0.9862, -0.1219, -0.1097, 0.9913, -0.07215, 0.137, 0.9854, -0.1014, 0.1378, 0.9693, -0.2036, 0.1708, -0.1626, -0.9718, 0.1525, -0.5674, -0.8092, 3.202e-08, -0.517, -0.856, -6.57e-07, -0.1523, -0.9883, 0.1525, -0.5674, -0.8092, 0.1231, -0.7849, -0.6073, 2.523e-06, -0.7909, -0.6119, 3.202e-08, -0.517, -0.856, 0.1378, -0.9693, -0.2036, 0.137, -0.9854, -0.1014, -0.1097, -0.9913, -0.07215, -0.1123, -0.9862, -0.1219, -0.9968, 0.05262, 0.0595, -0.9968, -0.05262, 0.0595, -0.9663, 0.224, -0.1268, -0.9663, -0.224, -0.1268, 0.9096, -0.1224, -0.3971, 0.8014, -0.1081, -0.5883, 0.8014, 0.1081, -0.5883, 0.9096, 0.1224, -0.3971, 0.9875, -0.1242, -0.09664, 0.9096, -0.1224, -0.3971, 0.9096, 0.1224, -0.3971, 0.9875, 0.1242, -0.09664, -0.9923, 0.1241, 0.0, -0.8756, 0.483, 0.0, -0.9207, 0.3902, 0.0, -0.9939, 0.1099, 0.0, -0.8756, 0.483, 0.0, -0.7254, 0.6883, 0.0, -0.7254, 0.6883, 0.0, -0.9207, 0.3902, 0.0, -0.2718, 0.9624, 0.0, -0.1372, 0.9905, 0.0, -0.1097, 0.9913, -0.07215, -0.1123, 0.9862, -0.1219, -0.1372, -0.9905, 0.0, -0.2718, -0.9624, 0.0, -0.1123, -0.9862, -0.1219, -0.1097, -0.9913, -0.07215, -0.7254, -0.6883, 0.0, -0.8756, -0.483, 0.0, -0.9207, -0.3902, 0.0, -0.7254, -0.6883, 0.0, -0.8756, -0.483, 0.0, -0.9923, -0.1241, 0.0, -0.9939, -0.1099, 0.0, -0.9207, -0.3902, 0.0, 0.137, 0.9854, -0.1014, 0.1371, 0.9906, 4.984e-07, 0.2716, 0.9624, 9.874e-07, 0.2738, 0.9564, -0.1015, 0.1371, -0.9906, 5.155e-07, 0.137, -0.9854, -0.1014, 0.2738, -0.9564, -0.1015, 0.2716, -0.9624, 1.021e-06, 0.7231, 0.6861, -0.07963, 0.7255, 0.6883, -2.013e-06, 0.8757, 0.4829, -5.481e-07, 0.8736, 0.478, -0.09157, 0.137, 0.9854, -0.1014, -0.1097, 0.9913, -0.07215, -0.1372, 0.9905, 0.0, 0.1371, 0.9906, 4.984e-07, 0.7255, -0.6883, -1.938e-06, 0.7231, -0.6861, -0.07963, 0.8736, -0.478, -0.09158, 0.8757, -0.4829, -5.195e-07, 0.8757, -0.4829, -5.195e-07, 0.8736, -0.478, -0.09158, 0.9875, -0.1242, -0.09664, 0.9923, -0.1241, 4.697e-07, 0.8736, 0.478, -0.09157, 0.8757, 0.4829, -5.481e-07, 0.9923, 0.1241, 4.799e-07, 0.9875, 0.1242, -0.09664, 0.1708, 0.1626, -0.9718, 0.1708, -0.1626, -0.9718, -6.57e-07, -0.1523, -0.9883, -6.57e-07, 0.1523, -0.9883, 0.9875, -0.1242, -0.09664, 0.9875, 0.1242, -0.09664, 0.9923, 0.1241, 4.799e-07, 0.9923, -0.1241, 4.697e-07, -0.9939, 0.1099, 0.0, -0.9939, -0.1099, 0.0, -1.0, -6.468e-07, 0.0, -1.0, 6.468e-07, 0.0, -0.9939, -0.1099, 0.0, -0.9923, -0.1241, 0.0, -1.0, -6.468e-07, 0.0, -1.0, -6.468e-07, 0.0, -0.9923, -0.1241, 0.0, -0.9923, 0.1241, 0.0, -1.0, 6.468e-07, 0.0, -1.0, -6.468e-07, 0.0, -0.9923, 0.1241, 0.0, -0.9939, 0.1099, 0.0, -1.0, 6.468e-07, 0.0, -1.0, 6.468e-07, 0.0, -0.1154, 0.9933, 0.0, -0.1154, 0.9933, 0.0, -0.1515, 0.9885, 0.0, -0.1515, 0.9885, 0.0, -0.9968, -0.05262, 0.0595, -0.9968, -0.05262, -0.0595, -0.9663, 0.224, 0.1268, -0.9663, 0.224, -0.1268, -0.9968, 0.05262, -0.0595, -0.9968, 0.05262, 0.0595, -0.9663, -0.224, -0.1268, -0.9663, -0.224, 0.1268, -0.1515, -0.9885, 3.454e-08, -0.1515, -0.9885, 3.454e-08, -0.1154, -0.9933, 0.0, -0.1154, -0.9933, 0.0, -0.9968, 0.05262, 0.0595, -0.9968, -0.05262, 0.0595, -0.9663, 0.224, -0.1268, -0.9663, -0.224, -0.1268, -0.1515, 0.9885, 0.0, -0.1515, 0.9885, 0.0, -0.1154, 0.9933, -1.32e-08, -0.1154, 0.9933, -1.32e-08, -0.2259, 0.0, 0.9741, -0.2259, 0.0, 0.9741, -0.1923, 0.0, 0.9813, -0.1923, 0.0, 0.9813, -0.9663, 0.224, -0.1268, -0.9663, -0.224, -0.1268, -0.9663, -0.224, 0.1268, -0.9663, 0.224, 0.1268, -0.1154, -0.9933, 0.0, -0.1154, -0.9933, 0.0, -0.1515, -0.9885, 0.0, -0.1515, -0.9885, 0.0, 0.0, 0.0, -1.0, 0.0, 0.0, -1.0, -0.1923, 0.0, -0.9813, -0.1923, 0.0, -0.9813, 0.0, -1.0, 0.0, 0.0, -1.0, 0.0, -0.1154, -0.9933, 0.0, -0.1154, -0.9933, 0.0, -0.9968, 0.05262, -0.0595, -0.9968, 0.05262, 0.0595, -0.9663, -0.224, -0.1268, -0.9663, -0.224, 0.1268, -0.9968, -0.05262, 0.0595, -0.9968, -0.05262, -0.0595, -0.9663, 0.224, 0.1268, -0.9663, 0.224, -0.1268, -0.9968, -0.05262, -0.0595, -0.9968, 0.05262, -0.0595, -0.9663, -0.224, 0.1268, -0.9663, 0.224, 0.1268, 0.0, 1.0, 0.0, 0.0, 1.0, 0.0, -0.1154, 0.9933, 0.0, -0.1154, 0.9933, 0.0, -0.1923, 0.0, -0.9813, -0.1923, 0.0, -0.9813, -0.2259, 0.0, -0.9741, -0.2259, 0.0, -0.9741, 0.0, 0.0, 1.0, 0.0, 0.0, 1.0, -0.1923, 0.0, 0.9813, -0.1923, 0.0, 0.9813, -0.2259, 0.0, -0.9741, -0.2259, 0.0, -0.9741, -0.1923, 0.0, -0.9813, -0.1923, 0.0, -0.9813, -0.2259, 0.0, -0.9741, -0.2259, 0.0, -0.9741, -0.4115, 0.0, -0.9114, -0.4115, 0.0, -0.9114, -0.9348, 0.0, -0.3552, -0.9348, 0.0, -0.3552, -0.9968, 0.05262, -0.0595, -0.9968, -0.05262, -0.0595, -0.9968, -0.05262, 0.0595, -0.9968, 0.05262, 0.0595, -0.9348, 0.0, 0.3552, -0.9348, 0.0, 0.3552, -0.4115, 0.0, 0.9114, -0.4115, 0.0, 0.9114, -0.2259, 0.0, 0.9741, -0.2259, 0.0, 0.9741, -0.9968, -0.05262, -0.0595, -0.9968, -0.05262, 0.0595, -0.8523, -0.5231, 1.999e-08, -0.8523, -0.5231, 1.999e-08, -0.2692, -0.9631, 6.137e-08, -0.2692, -0.9631, 6.137e-08, -0.1515, -0.9885, 3.454e-08, -0.1515, -0.9885, 3.454e-08, -0.9968, 0.05262, 0.0595, -0.9968, 0.05262, -0.0595, -0.8523, 0.5231, 0.0, -0.8523, 0.5231, 0.0, -0.2692, 0.9631, 0.0, -0.2692, 0.9631, 0.0, -0.1515, 0.9885, 0.0, -0.1515, 0.9885, 0.0, -0.9663, 0.224, 0.1268, -0.9663, -0.224, 0.1268, -0.9348, 0.0, 0.3552, -0.9348, 0.0, 0.3552, -0.4115, 0.0, 0.9114, -0.4115, 0.0, 0.9114, -0.1923, 0.0, 0.9813, -0.1923, 0.0, 0.9813, -0.1923, 0.0, -0.9813, -0.1923, 0.0, -0.9813, -0.4115, 0.0, -0.9114, -0.4115, 0.0, -0.9114, -0.9348, 0.0, -0.3552, -0.9348, 0.0, -0.3552, -0.9663, -0.224, -0.1268, -0.9663, 0.224, -0.1268, -0.1154, 0.9933, 0.0, -0.1154, 0.9933, 0.0, -0.2692, 0.9631, 0.0, -0.2692, 0.9631, 0.0, -0.8523, 0.5231, 0.0, -0.8523, 0.5231, 0.0, -0.9663, 0.224, -0.1268, -0.9663, 0.224, 0.1268, -0.1154, -0.9933, 0.0, -0.1154, -0.9933, 0.0, -0.2692, -0.9631, 0.0, -0.2692, -0.9631, 0.0, -0.8523, -0.5231, 0.0, -0.8523, -0.5231, 0.0, -0.9663, -0.224, 0.1268, -0.9663, -0.224, -0.1268, -0.9663, -0.224, -0.1268, -0.9663, 0.224, -0.1268, -0.9348, 0.0, -0.3552, -0.9348, 0.0, -0.3552, -0.4115, 0.0, -0.9114, -0.4115, 0.0, -0.9114, -0.1923, 0.0, -0.9813, -0.1923, 0.0, -0.9813, -0.1923, 0.0, 0.9813, -0.1923, 0.0, 0.9813, -0.4115, 0.0, 0.9114, -0.4115, 0.0, 0.9114, -0.9348, 0.0, 0.3552, -0.9348, 0.0, 0.3552, -0.9663, 0.224, 0.1268, -0.9663, -0.224, 0.1268, -0.1154, -0.9933, 0.0, -0.1154, -0.9933, 0.0, -0.2692, -0.9631, 0.0, -0.2692, -0.9631, 0.0, -0.8523, -0.5231, 0.0, -0.8523, -0.5231, 0.0, -0.9663, -0.224, 0.1268, -0.9663, -0.224, -0.1268, -0.1154, 0.9933, -1.32e-08, -0.1154, 0.9933, -1.32e-08, -0.2692, 0.9631, -3.079e-08, -0.2692, 0.9631, -3.079e-08, -0.8523, 0.5231, -2.032e-08, -0.8523, 0.5231, -2.032e-08, -0.9663, 0.224, -0.1268, -0.9663, 0.224, 0.1268, -0.2259, 0.0, 0.9741, -0.2259, 0.0, 0.9741, -0.4115, 0.0, 0.9114, -0.4115, 0.0, 0.9114, -0.9348, 0.0, 0.3552, -0.9348, 0.0, 0.3552, -0.9968, -0.05262, 0.0595, -0.9968, 0.05262, 0.0595, -0.9968, 0.05262, -0.0595, -0.9968, -0.05262, -0.0595, -0.9348, 0.0, -0.3552, -0.9348, 0.0, -0.3552, -0.4115, 0.0, -0.9114, -0.4115, 0.0, -0.9114, -0.2259, 0.0, -0.9741, -0.2259, 0.0, -0.9741, -0.9968, 0.05262, 0.0595, -0.9968, 0.05262, -0.0595, -0.8523, 0.5231, 0.0, -0.8523, 0.5231, 0.0, -0.2692, 0.9631, 0.0, -0.2692, 0.9631, 0.0, -0.1515, 0.9885, 0.0, -0.1515, 0.9885, 0.0, -0.9968, -0.05262, -0.0595, -0.9968, -0.05262, 0.0595, -0.8523, -0.5231, 0.0, -0.8523, -0.5231, 0.0, -0.2692, -0.9631, 0.0, -0.2692, -0.9631, 0.0, -0.1515, -0.9885, 0.0, -0.1515, -0.9885, 0.0, -0.1923, 0.0, 0.9813, -0.1923, 0.0, 0.9813, -0.2259, 0.0, 0.9741, -0.2259, 0.0, 0.9741, -0.9663, 0.224, 0.1268, -0.9663, -0.224, 0.1268, -0.9348, 0.0, 0.3552, -0.9348, 0.0, 0.3552, -0.4115, 0.0, 0.9114, -0.4115, 0.0, 0.9114, -0.1923, 0.0, 0.9813, -0.1923, 0.0, 0.9813, -0.1923, 0.0, -0.9813, -0.1923, 0.0, -0.9813, -0.4115, 0.0, -0.9114, -0.4115, 0.0, -0.9114, -0.9348, 0.0, -0.3552, -0.9348, 0.0, -0.3552, -0.9663, -0.224, -0.1268, -0.9663, 0.224, -0.1268, -0.1154, 0.9933, 0.0, -0.1154, 0.9933, 0.0, -0.2692, 0.9631, 0.0, -0.2692, 0.9631, 0.0, -0.8523, 0.5231, 0.0, -0.8523, 0.5231, 0.0, -0.9663, 0.224, -0.1268, -0.9663, 0.224, 0.1268, -0.1154, -0.9933, 0.0, -0.1154, -0.9933, 0.0, -0.2692, -0.9631, 0.0, -0.2692, -0.9631, 0.0, -0.8523, -0.5231, 0.0, -0.8523, -0.5231, 0.0, -0.9663, -0.224, 0.1268, -0.9663, -0.224, -0.1268, -0.9968, -0.05262, -0.0595, -0.9968, 0.05262, -0.0595, -0.9663, -0.224, 0.1268, -0.9663, 0.224, 0.1268, 1.674e-06, -0.00511, 1.0, 1.674e-06, -0.00511, 1.0, 1.674e-06, -0.00511, 1.0, 1.674e-06, -0.00511, 1.0, 0.0, 0.005109, -1.0, 0.0, 0.005109, -1.0, 0.0, 0.005109, -1.0, 0.0, 0.005109, -1.0, -1.0, 1.029e-06, 1.131e-07, -1.0, 1.028e-06, 1.133e-07, -1.0, -3.805e-08, 1.131e-07, -1.0, -3.753e-08, 1.133e-07, 1.0, 1.227e-06, 0.0, 1.0, -2.976e-06, 0.0, 1.0, -1.639e-06, 0.0, 1.0, -1.639e-06, 0.0, 0.0, -1.0, -0.006915, 0.0, -1.0, -0.006913, 0.0, -1.0, -0.006913, 0.0, -1.0, -0.006915, -1.0, -2.645e-07, 0.0, -1.0, -2.645e-07, 0.0, -1.0, -2.645e-07, 0.0, -1.0, -2.645e-07, 0.0, -4.428e-07, 1.0, 0.006915, -8.936e-07, 1.0, 0.006916, -8.936e-07, 1.0, 0.006916, -4.428e-07, 1.0, 0.006915, 1.0, -1.274e-06, -5.522e-07, 1.0, -1.275e-06, -5.509e-07, 1.0, -8.597e-07, -1.103e-06, 1.0, -8.597e-07, -1.103e-06, 0.0, 1.0, 0.006913, 3.256e-09, 1.0, 0.006914, 3.256e-09, 1.0, 0.006914, 0.0, 1.0, 0.006913, -1.0, 1.173e-06, 0.0, -1.0, 1.175e-06, 0.0, -1.0, 1.028e-06, 1.133e-07, -1.0, 1.029e-06, 1.131e-07, 0.0, -1.0, -0.006913, 0.0, -1.0, -0.006914, 0.0, -1.0, -0.006914, 0.0, -1.0, -0.006913, 0.0, -1.0, -0.006913, 0.0, -1.0, -0.006913, 0.0, -1.0, -0.006913, 0.0, -1.0, -0.006913, 0.0, -1.0, -0.006914, 0.0, -1.0, -0.006915, 0.0, -1.0, -0.006915, 0.0, -1.0, -0.006914, 0.0, -1.0, -0.006912, 0.0, -1.0, -0.006914, 0.0, -1.0, -0.006914, 0.0, -1.0, -0.006912, -1.0, 4.794e-07, 0.0, -1.0, 4.794e-07, 0.0, -1.0, 1.175e-06, 0.0, -1.0, 1.173e-06, 0.0, 6.096e-07, -0.005109, 1.0, 6.096e-07, -0.005109, 1.0, 6.096e-07, -0.005109, 1.0, 6.096e-07, -0.005109, 1.0, 7.246e-09, 1.0, 0.006914, -4.428e-07, 1.0, 0.006915, -4.428e-07, 1.0, 0.006915, 7.246e-09, 1.0, 0.006914, 1.0, -8.597e-07, 0.0, 1.0, -8.597e-07, 0.0, 1.0, -2.505e-06, 0.0, 1.0, 1.701e-06, 0.0, 0.0, -1.0, -0.006913, 0.0, -1.0, -0.006913, 0.0, -1.0, -0.006913, 0.0, -1.0, -0.006913, 0.0, 1.0, 0.006912, 0.0, 1.0, 0.006913, 0.0, 1.0, 0.006913, 0.0, 1.0, 0.006912, -1.0, -3.753e-08, 1.133e-07, -1.0, -3.805e-08, 1.131e-07, -1.0, -2.645e-07, 0.0, -1.0, -2.645e-07, 0.0, 3.256e-09, 1.0, 0.006914, 7.246e-09, 1.0, 0.006914, 7.246e-09, 1.0, 0.006914, 3.256e-09, 1.0, 0.006914, 1.0, 1.701e-06, 0.0, 1.0, -2.505e-06, 0.0, 1.0, -3.656e-06, 0.0, 1.0, 3.772e-06, 0.0, 1.0, -2.505e-06, 0.0, 1.0, -2.976e-06, 0.0, 1.0, -3.772e-06, 0.0, 1.0, -3.656e-06, 0.0, 1.0, -2.976e-06, 0.0, 1.0, 1.227e-06, 0.0, 1.0, 3.656e-06, 0.0, 1.0, -3.772e-06, 0.0, 1.0, 1.227e-06, 0.0, 1.0, 1.701e-06, 0.0, 1.0, 3.772e-06, 0.0, 1.0, 3.656e-06, 0.0, 1.0, -1.639e-06, 0.0, 1.0, -1.639e-06, 0.0, 1.0, -1.811e-06, 0.0, 1.0, -1.811e-06, 0.0, 1.0, -1.639e-06, 0.0, 1.0, -1.275e-06, -5.509e-07, 1.0, -1.928e-06, 0.0, 1.0, -1.811e-06, 0.0, 1.0, -1.275e-06, -5.509e-07, 1.0, -1.274e-06, -5.522e-07, 1.0, -1.928e-06, 0.0, 1.0, -1.928e-06, 0.0, 1.0, -1.274e-06, -5.522e-07, 1.0, -1.639e-06, 0.0, 1.0, -1.811e-06, 0.0, 1.0, -1.928e-06, 0.0, 1.0, 1.071e-06, 0.0, 1.0, 1.071e-06, 0.0, 1.0, 1.071e-06, 0.0, 1.0, 1.071e-06, 0.0, 1.0, 3.538e-06, 1.889e-08, 1.0, 3.538e-06, 1.889e-08, 1.0, 3.538e-06, 1.889e-08, 1.0, 3.538e-06, 1.889e-08, 0.0, 1.0, 0.006916, 0.0, 1.0, 0.006916, 0.0, 1.0, 0.006916, 0.0, 1.0, 0.006916, 0.0, 0.005109, -1.0, 0.0, 0.005109, -1.0, 0.0, 0.005109, -1.0, 0.0, 0.005109, -1.0, -8.428e-07, 1.0, 0.006916, -8.428e-07, 1.0, 0.006916, -8.428e-07, 1.0, 0.006916, -8.428e-07, 1.0, 0.006916, 6.096e-07, -0.005109, 1.0, 6.096e-07, -0.005109, 1.0, 6.096e-07, -0.005109, 1.0, 6.096e-07, -0.005109, 1.0, -3.048e-07, 0.005109, -1.0, -3.048e-07, 0.005109, -1.0, -3.048e-07, 0.005109, -1.0, -3.048e-07, 0.005109, -1.0, 4.229e-07, -1.0, -0.006919, 4.229e-07, -1.0, -0.006919, 4.229e-07, -1.0, -0.006919, 4.229e-07, -1.0, -0.006919])] * 3)])

# ---- objects
ob_camera = bpy.data.objects.new('Camera', cam_camera)
ob_cube_052 = bpy.data.objects.new('Cube.052', me_cube_054)

# ---- transforms, parenting, visibility, modifiers, constraints
ob_camera.location = (7.359, -6.926, 4.958)
ob_camera.rotation_euler = (1.109, 0.0, 0.8149)
ob_camera.lock_rotations_4d = False
ob_camera.empty_display_type = 'ARROWS'
ob_camera.color = (0.0, 0.0, 0.0, 0.0)
ob_camera.display_type = 'WIRE'
ob_camera.lineart.crease_threshold = 0.0
ob_cube_052.location = (0.0, 0.0, 0.3577)
ob_cube_052.rotation_euler = (-1.629e-07, -0.0, 1.571)
ob_cube_052.scale = (0.7874, 0.8158, 0.7874)
ob_cube_052.color = (0.8, 0.8, 0.8, 1.0)

# ---- collection membership
col_collection.objects.link(ob_camera)
col_collection.objects.link(ob_cube_052)

# ---- scene / render settings (as saved in the file)
scene.camera = ob_camera
scene.frame_start = 1; scene.frame_end = 250; scene.frame_set(1)
scene.render.engine = 'BLENDER_EEVEE_NEXT'
scene.cycles.sampling_pattern = 'TABULATED_SOBOL'
scene.view_settings.view_transform = 'Filmic'
bpy.context.view_layer.update()

# ---- added for rendering (the .blend has no usable light): sun
light_auto_sun = bpy.data.lights.new('AutoSun', 'SUN')
light_auto_sun.energy = 3.0
light_auto_sun.angle = 0.0523599
ob_auto_sun = bpy.data.objects.new('AutoSun', light_auto_sun)
scene.collection.objects.link(ob_auto_sun)
ob_auto_sun.rotation_euler = (0.872665, 0.174533, 0.523599)
bpy.context.view_layer.update()
